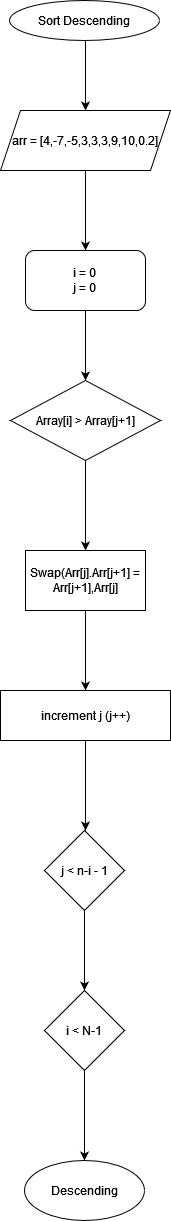

The diagram above was exported from draw.io. Its source (the exported page's mxGraphModel, read from the mxfile embedded in the PNG):
<mxGraphModel dx="1038" dy="564" grid="1" gridSize="10" guides="1" tooltips="1" connect="1" arrows="1" fold="1" page="1" pageScale="1" pageWidth="827" pageHeight="1169" math="0" shadow="0">
  <root>
    <mxCell id="0" />
    <mxCell id="1" parent="0" />
    <mxCell id="6tMVQwlwofJWujePYSan-3" value="" style="edgeStyle=orthogonalEdgeStyle;rounded=0;orthogonalLoop=1;jettySize=auto;html=1;" parent="1" source="6tMVQwlwofJWujePYSan-1" target="6tMVQwlwofJWujePYSan-2" edge="1">
      <mxGeometry relative="1" as="geometry">
        <Array as="points">
          <mxPoint x="415" y="110" />
          <mxPoint x="415" y="110" />
        </Array>
      </mxGeometry>
    </mxCell>
    <mxCell id="6tMVQwlwofJWujePYSan-1" value="Sort Descending" style="ellipse;whiteSpace=wrap;html=1;" parent="1" vertex="1">
      <mxGeometry x="339" y="40" width="150" height="40" as="geometry" />
    </mxCell>
    <mxCell id="6tMVQwlwofJWujePYSan-5" value="" style="edgeStyle=orthogonalEdgeStyle;rounded=0;orthogonalLoop=1;jettySize=auto;html=1;" parent="1" source="6tMVQwlwofJWujePYSan-2" edge="1">
      <mxGeometry relative="1" as="geometry">
        <mxPoint x="415" y="290" as="targetPoint" />
      </mxGeometry>
    </mxCell>
    <mxCell id="6tMVQwlwofJWujePYSan-2" value="arr = [4,-7,-5,3,3,3,9,10,0.2]" style="shape=parallelogram;perimeter=parallelogramPerimeter;whiteSpace=wrap;html=1;fixedSize=1;" parent="1" vertex="1">
      <mxGeometry x="330" y="150" width="170" height="60" as="geometry" />
    </mxCell>
    <mxCell id="6tMVQwlwofJWujePYSan-7" value="" style="edgeStyle=orthogonalEdgeStyle;rounded=0;orthogonalLoop=1;jettySize=auto;html=1;" parent="1" target="6tMVQwlwofJWujePYSan-6" edge="1">
      <mxGeometry relative="1" as="geometry">
        <mxPoint x="415" y="350" as="sourcePoint" />
      </mxGeometry>
    </mxCell>
    <mxCell id="6tMVQwlwofJWujePYSan-9" value="" style="edgeStyle=orthogonalEdgeStyle;rounded=0;orthogonalLoop=1;jettySize=auto;html=1;" parent="1" source="6tMVQwlwofJWujePYSan-6" target="6tMVQwlwofJWujePYSan-8" edge="1">
      <mxGeometry relative="1" as="geometry" />
    </mxCell>
    <mxCell id="6tMVQwlwofJWujePYSan-6" value="Array[i] &amp;gt; Array[j+1]" style="rhombus;whiteSpace=wrap;html=1;" parent="1" vertex="1">
      <mxGeometry x="340" y="420" width="150" height="80" as="geometry" />
    </mxCell>
    <mxCell id="6tMVQwlwofJWujePYSan-11" value="" style="edgeStyle=orthogonalEdgeStyle;rounded=0;orthogonalLoop=1;jettySize=auto;html=1;" parent="1" source="6tMVQwlwofJWujePYSan-8" target="6tMVQwlwofJWujePYSan-10" edge="1">
      <mxGeometry relative="1" as="geometry" />
    </mxCell>
    <mxCell id="6tMVQwlwofJWujePYSan-8" value="Swap(Arr[j].Arr[j+1] = Arr[j+1],Arr[j]" style="whiteSpace=wrap;html=1;" parent="1" vertex="1">
      <mxGeometry x="355" y="590" width="120" height="60" as="geometry" />
    </mxCell>
    <mxCell id="6tMVQwlwofJWujePYSan-13" value="" style="edgeStyle=orthogonalEdgeStyle;rounded=0;orthogonalLoop=1;jettySize=auto;html=1;" parent="1" source="6tMVQwlwofJWujePYSan-10" edge="1">
      <mxGeometry relative="1" as="geometry">
        <mxPoint x="415" y="870" as="targetPoint" />
      </mxGeometry>
    </mxCell>
    <mxCell id="6tMVQwlwofJWujePYSan-10" value="increment j (j++)" style="whiteSpace=wrap;html=1;" parent="1" vertex="1">
      <mxGeometry x="330" y="730" width="170" height="50" as="geometry" />
    </mxCell>
    <mxCell id="oTw3lWt6K8HQASrrbsda-2" value="&lt;div&gt;i = 0&lt;/div&gt;&lt;div&gt;j = 0&lt;br&gt;&lt;/div&gt;" style="rounded=1;whiteSpace=wrap;html=1;" vertex="1" parent="1">
      <mxGeometry x="355" y="290" width="120" height="60" as="geometry" />
    </mxCell>
    <mxCell id="oTw3lWt6K8HQASrrbsda-5" value="" style="edgeStyle=orthogonalEdgeStyle;rounded=0;orthogonalLoop=1;jettySize=auto;html=1;" edge="1" parent="1" source="oTw3lWt6K8HQASrrbsda-3" target="oTw3lWt6K8HQASrrbsda-4">
      <mxGeometry relative="1" as="geometry" />
    </mxCell>
    <mxCell id="oTw3lWt6K8HQASrrbsda-3" value="j &amp;lt; n-i - 1" style="rhombus;whiteSpace=wrap;html=1;" vertex="1" parent="1">
      <mxGeometry x="374" y="870" width="80" height="80" as="geometry" />
    </mxCell>
    <mxCell id="oTw3lWt6K8HQASrrbsda-7" value="" style="edgeStyle=orthogonalEdgeStyle;rounded=0;orthogonalLoop=1;jettySize=auto;html=1;" edge="1" parent="1" source="oTw3lWt6K8HQASrrbsda-4" target="oTw3lWt6K8HQASrrbsda-6">
      <mxGeometry relative="1" as="geometry" />
    </mxCell>
    <mxCell id="oTw3lWt6K8HQASrrbsda-4" value="i &amp;lt; N-1" style="rhombus;whiteSpace=wrap;html=1;" vertex="1" parent="1">
      <mxGeometry x="374" y="1030" width="80" height="80" as="geometry" />
    </mxCell>
    <mxCell id="oTw3lWt6K8HQASrrbsda-6" value="Descending" style="ellipse;whiteSpace=wrap;html=1;" vertex="1" parent="1">
      <mxGeometry x="354" y="1200" width="120" height="60" as="geometry" />
    </mxCell>
  </root>
</mxGraphModel>